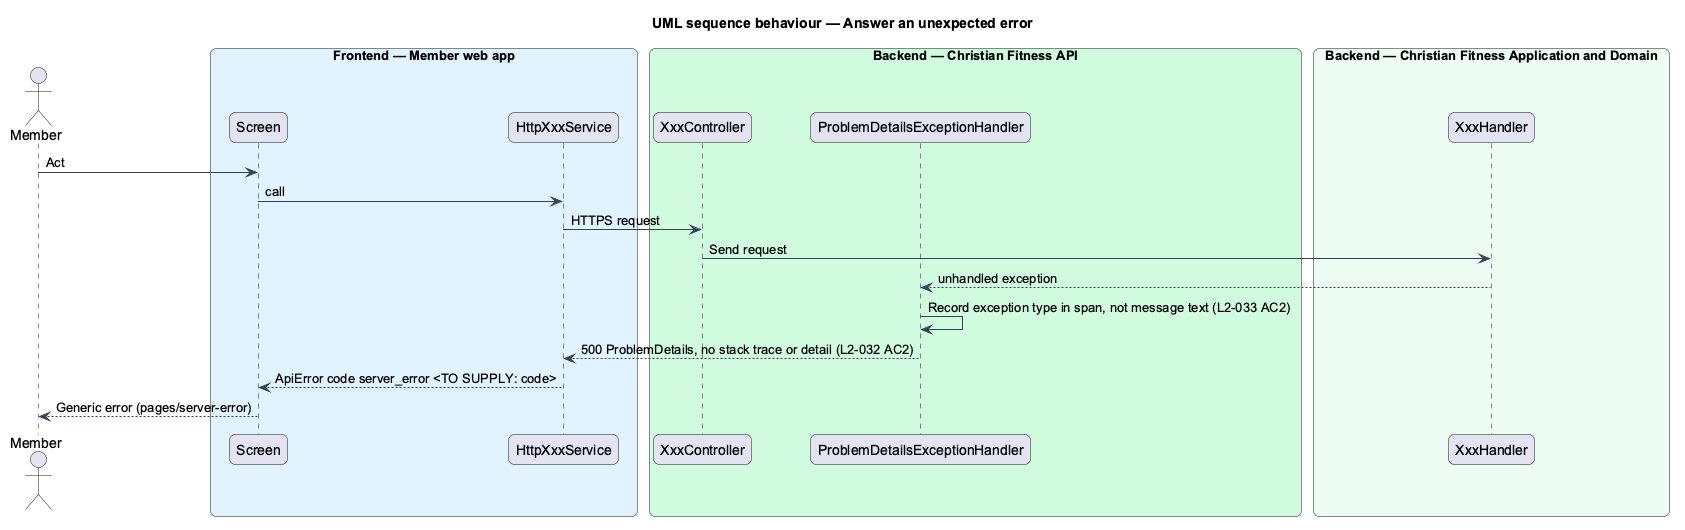

The diagram above was rendered by PlantUML. Its source (embedded in the PNG):
@startuml
title UML sequence behaviour — Answer an unexpected error
skinparam backgroundColor #FFFFFF
skinparam shadowing false
skinparam roundcorner 12
skinparam defaultFontName Arial
skinparam ArrowColor #344054
skinparam rectangle {
  BorderColor #344054
  FontColor #101828
}
skinparam package {
  BorderColor #667085
  FontColor #101828
  BackgroundColor #F9FAFB
}
actor "Member" as actor
box "Frontend — Member web app" #E0F2FE
  participant "Screen" as page
  participant "HttpXxxService" as http
end box
box "Backend — Christian Fitness API" #D1FADF
  participant "XxxController" as ctrl
  participant "ProblemDetailsExceptionHandler" as eh
end box
box "Backend — Christian Fitness Application and Domain" #ECFDF3
  participant "XxxHandler" as h
end box
actor -> page : Act
page -> http : call
http -> ctrl : HTTPS request
ctrl -> h : Send request
h --> eh : unhandled exception
eh -> eh : Record exception type in span, not message text (L2-033 AC2)
eh --> http : 500 ProblemDetails, no stack trace or detail (L2-032 AC2)
http --> page : ApiError code server_error <TO SUPPLY: code>
page --> actor : Generic error (pages/server-error)
@enduml